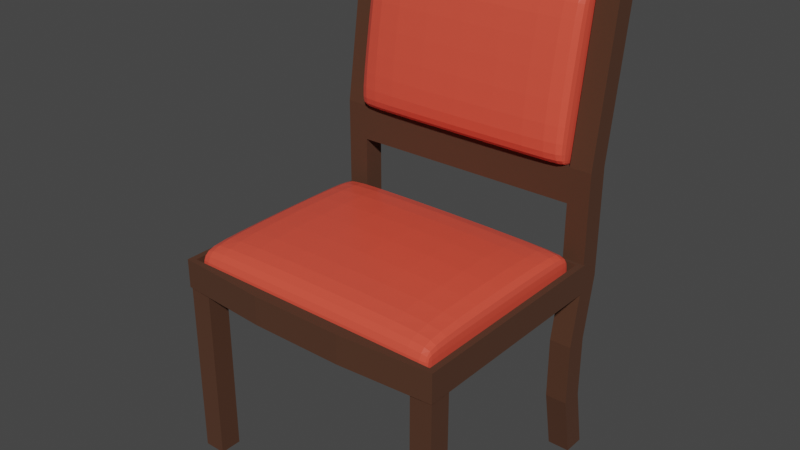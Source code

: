 # Source: Chair.blend  (saved by Blender 2.90.8; exported with 4.5.12 LTS)
import bpy
from mathutils import Matrix  # noqa: F401  (used for matrix-valued properties, if any)

bpy.ops.wm.read_factory_settings(use_empty=True)
scene = bpy.context.scene
scene.name = 'Scene'

# ---- collections
col_collection = bpy.data.collections.new('Collection'); scene.collection.children.link(col_collection)

# ---- materials (node trees are filled in below, after node groups)
mat_wood = bpy.data.materials.new('Wood')
mat_wood.use_transparent_shadow = False
mat_cushion = bpy.data.materials.new('Cushion')
mat_cushion.use_transparent_shadow = False

# ---- material node trees
mat_wood.use_nodes = True; mat_wood.node_tree.nodes.clear()
_N = mat_wood.node_tree.nodes; _L = mat_wood.node_tree.links
n0 = _N.new('ShaderNodeBsdfPrincipled'); n0.name = 'Principled BSDF'; n0.location = (10, 300)
n0.distribution = 'GGX'
n0.subsurface_method = 'BURLEY'
n0.inputs[0].default_value = (0.07665, 0.02846, 0.01254, 1.0)
n0.inputs[2].default_value = 1.0
n0.inputs[3].default_value = 1.45
n0.inputs[27].default_value = (0.0, 0.0, 0.0, 1.0)
n0.inputs[28].default_value = 1.0
n1 = _N.new('ShaderNodeOutputMaterial'); n1.name = 'Material Output'; n1.location = (300, 300)
_L.new(n0.outputs[0], n1.inputs[0])
n1.is_active_output = True
mat_cushion.use_nodes = True; mat_cushion.node_tree.nodes.clear()
_N = mat_cushion.node_tree.nodes; _L = mat_cushion.node_tree.links
n0 = _N.new('ShaderNodeOutputMaterial'); n0.name = 'Material Output'; n0.location = (300, 300)
n1 = _N.new('ShaderNodeBsdfPrincipled'); n1.name = 'Principled BSDF'; n1.location = (10, 300)
n1.distribution = 'GGX'
n1.subsurface_method = 'BURLEY'
n1.inputs[0].default_value = (0.8, 0.08325, 0.05023, 1.0)
n1.inputs[2].default_value = 0.2773
n1.inputs[3].default_value = 1.45
n1.inputs[27].default_value = (0.0, 0.0, 0.0, 1.0)
n1.inputs[28].default_value = 1.0
_L.new(n1.outputs[0], n0.inputs[0])
n0.is_active_output = True

# ---- world
world_world = bpy.data.worlds.new('World'); scene.world = world_world
world_world.use_nodes = True; world_world.node_tree.nodes.clear()
_N = world_world.node_tree.nodes; _L = world_world.node_tree.links
n0 = _N.new('ShaderNodeOutputWorld'); n0.name = 'World Output'; n0.location = (300, 300)
n1 = _N.new('ShaderNodeBackground'); n1.name = 'Background'; n1.location = (10, 300)
n1.inputs[0].default_value = (0.05088, 0.05088, 0.05088, 1.0)
_L.new(n1.outputs[0], n0.inputs[0])
n0.is_active_output = True
world_world.color = (0.05088, 0.05088, 0.05088)
world_world.use_sun_shadow = False
world_world.sun_shadow_jitter_overblur = 0.0

# ---- meshes
me_cube_007 = bpy.data.meshes.new('Cube.007')
me_cube_007.from_pydata([(-1.0, -1.0, -1.0), (-1.0, -1.0, 1.0), (-1.0, 1.0, -1.0), (-1.0, 1.0, 1.0), (1.0, -1.0, -1.0), (1.0, -1.0, 1.0), (1.0, 1.0, -1.0), (1.0, 1.0, 1.0), (-1.0, -2.07, -0.3333), (-1.0, -2.07, 0.3333), (-1.0, -0.06992, 0.3333), (-1.0, -0.06992, -0.3333), (1.0, -0.06992, 0.3333), (1.0, -0.06992, -0.3333), (1.0, -2.07, 0.3333), (1.0, -2.07, -0.3333), (-1.0, -1.0, 2.16), (-1.0, 1.0, 2.16), (1.0, 1.0, 2.16), (1.0, -1.0, 2.16), (1.0, 1.0, 1.775), (1.0, -1.0, 1.775), (-1.0, -1.0, 1.775), (-1.0, 1.0, 1.775), (22.49, -1.0, -1.0), (22.49, -1.0, 1.0), (22.49, 1.0, -1.0), (22.49, 1.0, 1.0), (24.49, -1.0, -1.0), (24.49, -1.0, 1.0), (24.49, 1.0, -1.0), (24.49, 1.0, 1.0), (22.49, -2.07, -0.3333), (22.49, -2.07, 0.3333), (22.49, -0.06992, 0.3333), (22.49, -0.06992, -0.3333), (24.49, -0.06992, 0.3333), (24.49, -0.06992, -0.3333), (24.49, -2.07, 0.3333), (24.49, -2.07, -0.3333), (22.49, -1.0, 2.16), (22.49, 1.0, 2.16), (24.49, 1.0, 2.16), (24.49, -1.0, 2.16), (22.49, -1.0, 1.791), (22.49, 1.0, 1.791), (24.49, -1.0, 1.791), (24.49, 1.0, 1.791), (-1.0, 1.458, 4.04), (-1.0, 3.458, 4.04), (1.0, 3.458, 4.04), (1.0, 1.458, 4.04), (22.49, 1.458, 4.04), (22.49, 3.458, 4.04), (24.49, 3.458, 4.04), (24.49, 1.458, 4.04), (24.49, 3.172, 3.822), (24.49, 1.172, 3.822), (22.49, 1.172, 3.822), (22.49, 3.172, 3.822), (1.0, 3.135, 3.823), (1.0, 1.135, 3.823), (-1.0, 1.135, 3.823), (-1.0, 3.135, 3.823), (-1.142, -21.01, 0.8985), (-0.5774, -20.57, 1.207), (-1.142, -0.8685, 0.8985), (-0.5774, -1.311, 1.207), (24.56, -21.01, 0.8985), (23.99, -20.57, 1.207), (24.56, -0.8685, 0.8985), (23.99, -1.311, 1.207), (-1.142, -21.01, 1.207), (-1.142, -0.8685, 1.207), (24.56, -0.8685, 1.207), (24.56, -21.01, 1.207), (-0.5774, -20.57, 1.083), (-0.5774, -1.311, 1.083), (23.99, -1.311, 1.083), (23.99, -20.57, 1.083), (15.99, -0.8685, 0.8985), (7.424, -0.8685, 0.8985), (7.424, -0.8685, 1.207), (15.99, -0.8685, 1.207), (7.424, -21.61, 0.8985), (15.99, -21.61, 0.8985), (15.99, -21.61, 1.207), (7.424, -21.61, 1.207), (7.612, -1.311, 1.207), (15.8, -1.311, 1.207), (15.8, -20.57, 1.207), (7.612, -20.57, 1.207), (7.612, -1.311, 1.083), (15.8, -1.311, 1.083), (15.8, -20.57, 1.083), (7.612, -20.57, 1.083), (22.49, -20.92, -1.0), (22.49, -20.92, 1.0), (22.49, -18.92, -1.0), (22.49, -18.92, 1.0), (24.49, -20.92, -1.0), (24.49, -20.92, 1.0), (24.49, -18.92, -1.0), (24.49, -18.92, 1.0), (-1.0, -20.92, -1.0), (-1.0, -20.92, 1.0), (-1.0, -18.92, -1.0), (-1.0, -18.92, 1.0), (1.0, -20.92, -1.0), (1.0, -20.92, 1.0), (1.0, -18.92, -1.0), (1.0, -18.92, 1.0)], [], [(9, 1, 3, 10), (10, 3, 7, 12), (12, 7, 5, 14), (14, 5, 1, 9), (2, 6, 4, 0), (45, 44, 21, 20), (4, 15, 8, 0), (15, 14, 9, 8), (6, 13, 15, 4), (13, 12, 14, 15), (2, 11, 13, 6), (11, 10, 12, 13), (0, 8, 11, 2), (8, 9, 10, 11), (59, 58, 61, 60), (23, 22, 16, 17), (22, 21, 19, 16), (20, 23, 17, 18), (7, 3, 23, 20), (1, 5, 21, 22), (3, 1, 22, 23), (5, 7, 20, 21), (33, 25, 27, 34), (34, 27, 31, 36), (36, 31, 29, 38), (38, 29, 25, 33), (26, 30, 28, 24), (41, 45, 20, 18), (28, 39, 32, 24), (39, 38, 33, 32), (30, 37, 39, 28), (37, 36, 38, 39), (26, 35, 37, 30), (35, 34, 36, 37), (24, 32, 35, 26), (32, 33, 34, 35), (57, 56, 54, 55), (44, 46, 43, 40), (47, 45, 41, 42), (46, 47, 42, 43), (29, 31, 47, 46), (31, 27, 45, 47), (25, 29, 46, 44), (27, 25, 44, 45), (44, 40, 19, 21), (40, 41, 18, 19), (50, 49, 48, 51), (54, 53, 52, 55), (53, 59, 60, 50), (63, 62, 48, 49), (58, 57, 55, 52), (62, 61, 51, 48), (56, 59, 53, 54), (60, 63, 49, 50), (42, 41, 59, 56), (40, 43, 57, 58), (41, 40, 58, 59), (43, 42, 56, 57), (18, 17, 63, 60), (16, 19, 61, 62), (17, 16, 62, 63), (19, 18, 60, 61), (58, 52, 51, 61), (52, 53, 50, 51), (64, 72, 73, 66), (80, 83, 74, 70), (70, 74, 75, 68), (84, 87, 72, 64), (80, 70, 68, 85), (69, 71, 78, 79), (65, 67, 73, 72), (89, 71, 74, 83), (71, 69, 75, 74), (91, 65, 72, 87), (92, 77, 76, 95), (67, 65, 76, 77), (90, 69, 79, 94), (88, 67, 77, 92), (71, 89, 93, 78), (89, 88, 92, 93), (65, 91, 95, 76), (91, 90, 94, 95), (78, 93, 94, 79), (93, 92, 95, 94), (69, 90, 86, 75), (90, 91, 87, 86), (67, 88, 82, 73), (88, 89, 83, 82), (66, 81, 84, 64), (81, 80, 85, 84), (68, 75, 86, 85), (85, 86, 87, 84), (66, 73, 82, 81), (81, 82, 83, 80), (96, 97, 99, 98), (98, 99, 103, 102), (102, 103, 101, 100), (100, 101, 97, 96), (98, 102, 100, 96), (103, 99, 97, 101), (104, 105, 107, 106), (106, 107, 111, 110), (110, 111, 109, 108), (108, 109, 105, 104), (106, 110, 108, 104), (111, 107, 105, 109)])
_uv = me_cube_007.uv_layers.new(name='UVMap')
_uv.uv.foreach_set('vector', [0.5417, 0.0, 0.625, 0.0, 0.625, 0.25, 0.5417, 0.25, 0.5417, 0.25, 0.625, 0.25, 0.625, 0.5, 0.5417, 0.5, 0.5417, 0.5, 0.625, 0.5, 0.625, 0.75, 0.5417, 0.75, 0.5417, 0.75, 0.625, 0.75, 0.625, 1.0, 0.5417, 1.0, 0.125, 0.5, 0.375, 0.5, 0.375, 0.75, 0.125, 0.75, 0.625, 0.25, 0.625, 0.0, 0.625, 0.75, 0.625, 0.5, 0.375, 0.75, 0.4583, 0.75, 0.4583, 1.0, 0.375, 1.0, 0.4583, 0.75, 0.5417, 0.75, 0.5417, 1.0, 0.4583, 1.0, 0.375, 0.5, 0.4583, 0.5, 0.4583, 0.75, 0.375, 0.75, 0.4583, 0.5, 0.5417, 0.5, 0.5417, 0.75, 0.4583, 0.75, 0.375, 0.25, 0.4583, 0.25, 0.4583, 0.5, 0.375, 0.5, 0.4583, 0.25, 0.5417, 0.25, 0.5417, 0.5, 0.4583, 0.5, 0.375, 0.0, 0.4583, 0.0, 0.4583, 0.25, 0.375, 0.25, 0.4583, 0.0, 0.5417, 0.0, 0.5417, 0.25, 0.4583, 0.25, 0.875, 0.5, 0.875, 0.75, 0.625, 0.75, 0.625, 0.5, 0.625, 0.25, 0.625, 0.0, 0.625, 0.0, 0.625, 0.25, 0.625, 1.0, 0.625, 0.75, 0.625, 0.75, 0.625, 1.0, 0.625, 0.5, 0.625, 0.25, 0.625, 0.25, 0.625, 0.5, 0.625, 0.5, 0.625, 0.25, 0.625, 0.25, 0.625, 0.5, 0.625, 1.0, 0.625, 0.75, 0.625, 0.75, 0.625, 1.0, 0.625, 0.25, 0.625, 0.0, 0.625, 0.0, 0.625, 0.25, 0.625, 0.75, 0.625, 0.5, 0.625, 0.5, 0.625, 0.75, 0.5417, 0.0, 0.625, 0.0, 0.625, 0.25, 0.5417, 0.25, 0.5417, 0.25, 0.625, 0.25, 0.625, 0.5, 0.5417, 0.5, 0.5417, 0.5, 0.625, 0.5, 0.625, 0.75, 0.5417, 0.75, 0.5417, 0.75, 0.625, 0.75, 0.625, 1.0, 0.5417, 1.0, 0.125, 0.5, 0.375, 0.5, 0.375, 0.75, 0.125, 0.75, 0.625, 0.25, 0.625, 0.25, 0.625, 0.5, 0.625, 0.5, 0.375, 0.75, 0.4583, 0.75, 0.4583, 1.0, 0.375, 1.0, 0.4583, 0.75, 0.5417, 0.75, 0.5417, 1.0, 0.4583, 1.0, 0.375, 0.5, 0.4583, 0.5, 0.4583, 0.75, 0.375, 0.75, 0.4583, 0.5, 0.5417, 0.5, 0.5417, 0.75, 0.4583, 0.75, 0.375, 0.25, 0.4583, 0.25, 0.4583, 0.5, 0.375, 0.5, 0.4583, 0.25, 0.5417, 0.25, 0.5417, 0.5, 0.4583, 0.5, 0.375, 0.0, 0.4583, 0.0, 0.4583, 0.25, 0.375, 0.25, 0.4583, 0.0, 0.5417, 0.0, 0.5417, 0.25, 0.4583, 0.25, 0.625, 0.75, 0.625, 0.5, 0.625, 0.5, 0.625, 0.75, 0.625, 1.0, 0.625, 0.75, 0.625, 0.75, 0.625, 1.0, 0.625, 0.5, 0.625, 0.25, 0.625, 0.25, 0.625, 0.5, 0.625, 0.75, 0.625, 0.5, 0.625, 0.5, 0.625, 0.75, 0.625, 0.75, 0.625, 0.5, 0.625, 0.5, 0.625, 0.75, 0.625, 0.5, 0.625, 0.25, 0.625, 0.25, 0.625, 0.5, 0.625, 1.0, 0.625, 0.75, 0.625, 0.75, 0.625, 1.0, 0.625, 0.25, 0.625, 0.0, 0.625, 0.0, 0.625, 0.25, 0.625, 1.0, 0.625, 1.0, 0.625, 0.75, 0.625, 0.75, 0.875, 0.75, 0.875, 0.5, 0.625, 0.5, 0.625, 0.75, 0.625, 0.5, 0.875, 0.5, 0.875, 0.75, 0.625, 0.75, 0.625, 0.5, 0.875, 0.5, 0.875, 0.75, 0.625, 0.75, 0.625, 0.25, 0.625, 0.25, 0.625, 0.5, 0.625, 0.5, 0.625, 0.25, 0.625, 0.0, 0.625, 0.0, 0.625, 0.25, 0.625, 1.0, 0.625, 0.75, 0.625, 0.75, 0.625, 1.0, 0.625, 1.0, 0.625, 0.75, 0.625, 0.75, 0.625, 1.0, 0.625, 0.5, 0.625, 0.25, 0.625, 0.25, 0.625, 0.5, 0.625, 0.5, 0.625, 0.25, 0.625, 0.25, 0.625, 0.5, 0.625, 0.5, 0.625, 0.25, 0.625, 0.25, 0.625, 0.5, 0.625, 1.0, 0.625, 0.75, 0.625, 0.75, 0.625, 1.0, 0.875, 0.5, 0.875, 0.75, 0.875, 0.75, 0.875, 0.5, 0.625, 0.75, 0.625, 0.5, 0.625, 0.5, 0.625, 0.75, 0.625, 0.5, 0.625, 0.25, 0.625, 0.25, 0.625, 0.5, 0.625, 1.0, 0.625, 0.75, 0.625, 0.75, 0.625, 1.0, 0.625, 0.25, 0.625, 0.0, 0.625, 0.0, 0.625, 0.25, 0.625, 0.75, 0.625, 0.5, 0.625, 0.5, 0.625, 0.75, 0.625, 1.0, 0.625, 1.0, 0.625, 0.75, 0.625, 0.75, 0.875, 0.75, 0.875, 0.5, 0.625, 0.5, 0.625, 0.75, 0.375, 0.0, 0.625, 0.0, 0.625, 0.25, 0.375, 0.25, 0.375, 0.4167, 0.625, 0.4167, 0.625, 0.5, 0.375, 0.5, 0.375, 0.5, 0.625, 0.5, 0.625, 0.75, 0.375, 0.75, 0.375, 0.9167, 0.625, 0.9167, 0.625, 1.0, 0.375, 1.0, 0.2917, 0.5, 0.375, 0.5, 0.375, 0.75, 0.2917, 0.75, 0.6305, 0.7445, 0.6305, 0.5055, 0.6305, 0.5055, 0.6305, 0.7445, 0.8695, 0.7445, 0.8695, 0.5055, 0.875, 0.5, 0.875, 0.75, 0.7102, 0.5055, 0.6305, 0.5055, 0.625, 0.5, 0.7083, 0.5, 0.6305, 0.5055, 0.6305, 0.7445, 0.625, 0.75, 0.625, 0.5, 0.7898, 0.7445, 0.8695, 0.7445, 0.875, 0.75, 0.7917, 0.75, 0.7898, 0.5055, 0.8695, 0.5055, 0.8695, 0.7445, 0.7898, 0.7445, 0.8695, 0.5055, 0.8695, 0.7445, 0.8695, 0.7445, 0.8695, 0.5055, 0.7102, 0.7445, 0.6305, 0.7445, 0.6305, 0.7445, 0.7102, 0.7445, 0.7898, 0.5055, 0.8695, 0.5055, 0.8695, 0.5055, 0.7898, 0.5055, 0.6305, 0.5055, 0.7102, 0.5055, 0.7102, 0.5055, 0.6305, 0.5055, 0.7102, 0.5055, 0.7898, 0.5055, 0.7898, 0.5055, 0.7102, 0.5055, 0.8695, 0.7445, 0.7898, 0.7445, 0.7898, 0.7445, 0.8695, 0.7445, 0.7898, 0.7445, 0.7102, 0.7445, 0.7102, 0.7445, 0.7898, 0.7445, 0.6305, 0.5055, 0.7102, 0.5055, 0.7102, 0.7445, 0.6305, 0.7445, 0.7102, 0.5055, 0.7898, 0.5055, 0.7898, 0.7445, 0.7102, 0.7445, 0.6305, 0.7445, 0.7102, 0.7445, 0.7083, 0.75, 0.625, 0.75, 0.7102, 0.7445, 0.7898, 0.7445, 0.7917, 0.75, 0.7083, 0.75, 0.8695, 0.5055, 0.7898, 0.5055, 0.7917, 0.5, 0.875, 0.5, 0.7898, 0.5055, 0.7102, 0.5055, 0.7083, 0.5, 0.7917, 0.5, 0.125, 0.5, 0.2083, 0.5, 0.2083, 0.75, 0.125, 0.75, 0.2083, 0.5, 0.2917, 0.5, 0.2917, 0.75, 0.2083, 0.75, 0.375, 0.75, 0.625, 0.75, 0.625, 0.8333, 0.375, 0.8333, 0.375, 0.8333, 0.625, 0.8333, 0.625, 0.9167, 0.375, 0.9167, 0.375, 0.25, 0.625, 0.25, 0.625, 0.3333, 0.375, 0.3333, 0.375, 0.3333, 0.625, 0.3333, 0.625, 0.4167, 0.375, 0.4167, 0.375, 0.0, 0.625, 0.0, 0.625, 0.25, 0.375, 0.25, 0.375, 0.25, 0.625, 0.25, 0.625, 0.5, 0.375, 0.5, 0.375, 0.5, 0.625, 0.5, 0.625, 0.75, 0.375, 0.75, 0.375, 0.75, 0.625, 0.75, 0.625, 1.0, 0.375, 1.0, 0.125, 0.5, 0.375, 0.5, 0.375, 0.75, 0.125, 0.75, 0.625, 0.5, 0.875, 0.5, 0.875, 0.75, 0.625, 0.75, 0.375, 0.0, 0.625, 0.0, 0.625, 0.25, 0.375, 0.25, 0.375, 0.25, 0.625, 0.25, 0.625, 0.5, 0.375, 0.5, 0.375, 0.5, 0.625, 0.5, 0.625, 0.75, 0.375, 0.75, 0.375, 0.75, 0.625, 0.75, 0.625, 1.0, 0.375, 1.0, 0.125, 0.5, 0.375, 0.5, 0.375, 0.75, 0.125, 0.75, 0.625, 0.5, 0.875, 0.5, 0.875, 0.75, 0.625, 0.75])
me_cube_007.materials.append(mat_wood)
me_cube_007.use_remesh_fix_poles = True
me_cube_007.use_remesh_preserve_attributes = False
me_cube_007.use_mirror_vertex_groups = False
me_cube_007.update()
me_cube_009 = bpy.data.meshes.new('Cube.009')
me_cube_009.from_pydata([(-1.0, -1.0, -1.0), (-1.0, -1.0, 1.0), (-1.0, 1.0, -1.0), (-1.0, 1.0, 1.0), (1.0, -1.0, -1.0), (1.0, -1.0, 1.0), (1.0, 1.0, -1.0), (1.0, 1.0, 1.0), (-0.9006, 1.0, -1.0), (-0.9006, 1.0, 1.0), (-0.9006, -1.0, -1.0), (-0.9006, -1.0, 1.0), (0.9568, 1.0, 1.0), (0.9568, -1.0, -1.0), (0.9568, 1.0, -1.0), (0.9568, -1.0, 1.0), (-1.0, -0.752, -1.0), (-1.0, -0.752, 1.0), (1.0, -0.752, -1.0), (1.0, -0.752, 1.0), (-0.9006, -0.752, 1.839), (-0.9006, -0.752, -1.0), (0.9568, -0.752, 1.839), (0.9568, -0.752, -1.0), (-1.0, 0.8484, 1.0), (1.0, 0.8484, -1.0), (-1.0, 0.8484, -1.0), (1.0, 0.8484, 1.0), (-0.9006, 0.8484, 1.839), (-0.9006, 0.8484, -1.0), (0.9568, 0.8484, 1.839), (0.9568, 0.8484, -1.0)], [], [(26, 24, 3, 2), (14, 12, 7, 6), (18, 19, 5, 4), (10, 11, 1, 0), (23, 18, 4, 13), (20, 17, 1, 11), (22, 20, 11, 15), (16, 21, 10, 0), (13, 15, 11, 10), (2, 3, 9, 8), (4, 5, 15, 13), (19, 22, 15, 5), (21, 23, 13, 10), (8, 9, 12, 14), (29, 31, 23, 21), (27, 30, 22, 19), (26, 29, 21, 16), (30, 28, 20, 22), (28, 24, 17, 20), (31, 25, 18, 23), (25, 27, 19, 18), (0, 1, 17, 16), (6, 7, 27, 25), (14, 6, 25, 31), (9, 3, 24, 28), (12, 9, 28, 30), (2, 8, 29, 26), (7, 12, 30, 27), (8, 14, 31, 29), (16, 17, 24, 26)])
_uv = me_cube_009.uv_layers.new(name='UVMap')
_uv.uv.foreach_set('vector', [0.375, 0.2311, 0.625, 0.2311, 0.625, 0.25, 0.375, 0.25, 0.375, 0.4946, 0.625, 0.4946, 0.625, 0.5, 0.375, 0.5, 0.375, 0.719, 0.625, 0.719, 0.625, 0.75, 0.375, 0.75, 0.375, 0.9876, 0.625, 0.9876, 0.625, 1.0, 0.375, 1.0, 0.3696, 0.719, 0.375, 0.719, 0.375, 0.75, 0.3696, 0.75, 0.8626, 0.719, 0.875, 0.719, 0.875, 0.75, 0.8626, 0.75, 0.6304, 0.719, 0.8626, 0.719, 0.8626, 0.75, 0.6304, 0.75, 0.125, 0.719, 0.1374, 0.719, 0.1374, 0.75, 0.125, 0.75, 0.375, 0.7554, 0.625, 0.7554, 0.625, 0.9876, 0.375, 0.9876, 0.375, 0.25, 0.625, 0.25, 0.625, 0.2624, 0.375, 0.2624, 0.375, 0.75, 0.625, 0.75, 0.625, 0.7554, 0.375, 0.7554, 0.625, 0.719, 0.6304, 0.719, 0.6304, 0.75, 0.625, 0.75, 0.1374, 0.719, 0.3696, 0.719, 0.3696, 0.75, 0.1374, 0.75, 0.375, 0.2624, 0.625, 0.2624, 0.625, 0.4946, 0.375, 0.4946, 0.1374, 0.5189, 0.3696, 0.5189, 0.3696, 0.719, 0.1374, 0.719, 0.625, 0.5189, 0.6304, 0.5189, 0.6304, 0.719, 0.625, 0.719, 0.125, 0.5189, 0.1374, 0.5189, 0.1374, 0.719, 0.125, 0.719, 0.6304, 0.5189, 0.8626, 0.5189, 0.8626, 0.719, 0.6304, 0.719, 0.8626, 0.5189, 0.875, 0.5189, 0.875, 0.719, 0.8626, 0.719, 0.3696, 0.5189, 0.375, 0.5189, 0.375, 0.719, 0.3696, 0.719, 0.375, 0.5189, 0.625, 0.5189, 0.625, 0.719, 0.375, 0.719, 0.375, 0.0, 0.625, 0.0, 0.625, 0.03099, 0.375, 0.03099, 0.375, 0.5, 0.625, 0.5, 0.625, 0.5189, 0.375, 0.5189, 0.3696, 0.5, 0.375, 0.5, 0.375, 0.5189, 0.3696, 0.5189, 0.8626, 0.5, 0.875, 0.5, 0.875, 0.5189, 0.8626, 0.5189, 0.6304, 0.5, 0.8626, 0.5, 0.8626, 0.5189, 0.6304, 0.5189, 0.125, 0.5, 0.1374, 0.5, 0.1374, 0.5189, 0.125, 0.5189, 0.625, 0.5, 0.6304, 0.5, 0.6304, 0.5189, 0.625, 0.5189, 0.1374, 0.5, 0.3696, 0.5, 0.3696, 0.5189, 0.1374, 0.5189, 0.375, 0.03099, 0.625, 0.03099, 0.625, 0.2311, 0.375, 0.2311])
me_cube_009.materials.append(mat_cushion)
me_cube_009.use_remesh_fix_poles = True
me_cube_009.use_remesh_preserve_attributes = False
me_cube_009.use_mirror_vertex_groups = False
me_cube_009.update()
me_cube_010 = bpy.data.meshes.new('Cube.010')
me_cube_010.from_pydata([(-1.0, -1.0, -1.0), (-1.0, -1.0, 1.0), (-1.0, 1.0, -1.0), (-1.0, 1.0, 1.0), (1.0, -1.0, -1.0), (1.0, -1.0, 1.0), (1.0, 1.0, -1.0), (1.0, 1.0, 1.0), (-0.9006, 1.0, -1.0), (-0.9006, 1.0, 1.0), (-0.9006, -1.0, -1.0), (-0.9006, -1.0, 1.0), (0.9568, 1.0, 1.0), (0.9568, -1.0, -1.0), (0.9568, 1.0, -1.0), (0.9568, -1.0, 1.0), (-1.0, -0.752, -1.0), (-1.0, -0.752, 1.0), (1.0, -0.752, -1.0), (1.0, -0.752, 1.0), (-0.9006, -0.752, 1.839), (-0.9006, -0.752, -1.0), (0.9568, -0.752, 1.839), (0.9568, -0.752, -1.0), (-1.0, 0.8484, 1.0), (1.0, 0.8484, -1.0), (-1.0, 0.8484, -1.0), (1.0, 0.8484, 1.0), (-0.9006, 0.8484, 1.839), (-0.9006, 0.8484, -1.0), (0.9568, 0.8484, 1.839), (0.9568, 0.8484, -1.0)], [], [(26, 24, 3, 2), (14, 12, 7, 6), (18, 19, 5, 4), (10, 11, 1, 0), (23, 18, 4, 13), (20, 17, 1, 11), (22, 20, 11, 15), (16, 21, 10, 0), (13, 15, 11, 10), (2, 3, 9, 8), (4, 5, 15, 13), (19, 22, 15, 5), (21, 23, 13, 10), (8, 9, 12, 14), (29, 31, 23, 21), (27, 30, 22, 19), (26, 29, 21, 16), (30, 28, 20, 22), (28, 24, 17, 20), (31, 25, 18, 23), (25, 27, 19, 18), (0, 1, 17, 16), (6, 7, 27, 25), (14, 6, 25, 31), (9, 3, 24, 28), (12, 9, 28, 30), (2, 8, 29, 26), (7, 12, 30, 27), (8, 14, 31, 29), (16, 17, 24, 26)])
_uv = me_cube_010.uv_layers.new(name='UVMap')
_uv.uv.foreach_set('vector', [0.375, 0.2311, 0.625, 0.2311, 0.625, 0.25, 0.375, 0.25, 0.375, 0.4946, 0.625, 0.4946, 0.625, 0.5, 0.375, 0.5, 0.375, 0.719, 0.625, 0.719, 0.625, 0.75, 0.375, 0.75, 0.375, 0.9876, 0.625, 0.9876, 0.625, 1.0, 0.375, 1.0, 0.3696, 0.719, 0.375, 0.719, 0.375, 0.75, 0.3696, 0.75, 0.8626, 0.719, 0.875, 0.719, 0.875, 0.75, 0.8626, 0.75, 0.6304, 0.719, 0.8626, 0.719, 0.8626, 0.75, 0.6304, 0.75, 0.125, 0.719, 0.1374, 0.719, 0.1374, 0.75, 0.125, 0.75, 0.375, 0.7554, 0.625, 0.7554, 0.625, 0.9876, 0.375, 0.9876, 0.375, 0.25, 0.625, 0.25, 0.625, 0.2624, 0.375, 0.2624, 0.375, 0.75, 0.625, 0.75, 0.625, 0.7554, 0.375, 0.7554, 0.625, 0.719, 0.6304, 0.719, 0.6304, 0.75, 0.625, 0.75, 0.1374, 0.719, 0.3696, 0.719, 0.3696, 0.75, 0.1374, 0.75, 0.375, 0.2624, 0.625, 0.2624, 0.625, 0.4946, 0.375, 0.4946, 0.1374, 0.5189, 0.3696, 0.5189, 0.3696, 0.719, 0.1374, 0.719, 0.625, 0.5189, 0.6304, 0.5189, 0.6304, 0.719, 0.625, 0.719, 0.125, 0.5189, 0.1374, 0.5189, 0.1374, 0.719, 0.125, 0.719, 0.6304, 0.5189, 0.8626, 0.5189, 0.8626, 0.719, 0.6304, 0.719, 0.8626, 0.5189, 0.875, 0.5189, 0.875, 0.719, 0.8626, 0.719, 0.3696, 0.5189, 0.375, 0.5189, 0.375, 0.719, 0.3696, 0.719, 0.375, 0.5189, 0.625, 0.5189, 0.625, 0.719, 0.375, 0.719, 0.375, 0.0, 0.625, 0.0, 0.625, 0.03099, 0.375, 0.03099, 0.375, 0.5, 0.625, 0.5, 0.625, 0.5189, 0.375, 0.5189, 0.3696, 0.5, 0.375, 0.5, 0.375, 0.5189, 0.3696, 0.5189, 0.8626, 0.5, 0.875, 0.5, 0.875, 0.5189, 0.8626, 0.5189, 0.6304, 0.5, 0.8626, 0.5, 0.8626, 0.5189, 0.6304, 0.5189, 0.125, 0.5, 0.1374, 0.5, 0.1374, 0.5189, 0.125, 0.5189, 0.625, 0.5, 0.6304, 0.5, 0.6304, 0.5189, 0.625, 0.5189, 0.1374, 0.5, 0.3696, 0.5, 0.3696, 0.5189, 0.1374, 0.5189, 0.375, 0.03099, 0.625, 0.03099, 0.625, 0.2311, 0.375, 0.2311])
me_cube_010.materials.append(mat_cushion)
me_cube_010.use_remesh_fix_poles = True
me_cube_010.use_remesh_preserve_attributes = False
me_cube_010.use_mirror_vertex_groups = False
me_cube_010.update()

# ---- objects
ob_cube_006 = bpy.data.objects.new('Cube.006', me_cube_007)
ob_cube_007 = bpy.data.objects.new('Cube.007', me_cube_009)
ob_cube_008 = bpy.data.objects.new('Cube.008', me_cube_010)

# ---- transforms, parenting, visibility, modifiers, constraints
ob_cube_006.location = (-1.38, 0.752, 0.2842)
ob_cube_006.scale = (0.1495, 0.1495, 1.283)
ob_cube_006.lineart.crease_threshold = 0.0
ob_cube_007.location = (0.3379, -0.8914, 1.747)
ob_cube_007.scale = (1.796, 1.417, 0.2109)
ob_cube_007.lineart.crease_threshold = 0.0
_m = ob_cube_007.modifiers.new('Subdivision', 'SUBSURF')
_m.uv_smooth = 'PRESERVE_CORNERS'
ob_cube_008.location = (0.3641, 0.8358, 4.106)
ob_cube_008.rotation_euler = (1.409, -0.0, 0.0)
ob_cube_008.scale = (1.596, 1.093, 0.2109)
ob_cube_008.lineart.crease_threshold = 0.0
_m = ob_cube_008.modifiers.new('Subdivision', 'SUBSURF')
_m.uv_smooth = 'PRESERVE_CORNERS'

# ---- collection membership
col_collection.objects.link(ob_cube_006)
col_collection.objects.link(ob_cube_007)
col_collection.objects.link(ob_cube_008)

# ---- scene / render settings (as saved in the file)
scene.frame_start = 1; scene.frame_end = 250; scene.frame_set(1)
scene.render.engine = 'BLENDER_EEVEE_NEXT'
scene.cycles.use_denoising = False
scene.cycles.samples = 128
scene.cycles.sampling_pattern = 'TABULATED_SOBOL'
scene.cycles.use_adaptive_sampling = False
scene.cycles.use_light_tree = False
scene.view_settings.view_transform = 'Filmic'
bpy.context.view_layer.update()

# ---- added for rendering (the .blend has no active camera and no usable light): camera, sun
cam_auto = bpy.data.cameras.new('AutoCamera')
cam_auto.lens = 50.0
cam_auto.sensor_width = 36.0
cam_auto.clip_end = 1000.0
ob_auto_camera = bpy.data.objects.new('AutoCamera', cam_auto)
scene.collection.objects.link(ob_auto_camera)
ob_auto_camera.location = (8.14573, -9.93592, 8.45578)
ob_auto_camera.rotation_euler = (1.09748, -7.21219e-08, 0.694738)
scene.camera = ob_auto_camera
light_auto_sun = bpy.data.lights.new('AutoSun', 'SUN')
light_auto_sun.energy = 3.0
light_auto_sun.angle = 0.0523599
ob_auto_sun = bpy.data.objects.new('AutoSun', light_auto_sun)
scene.collection.objects.link(ob_auto_sun)
ob_auto_sun.rotation_euler = (0.872665, 0.174533, 0.523599)
bpy.context.view_layer.update()
